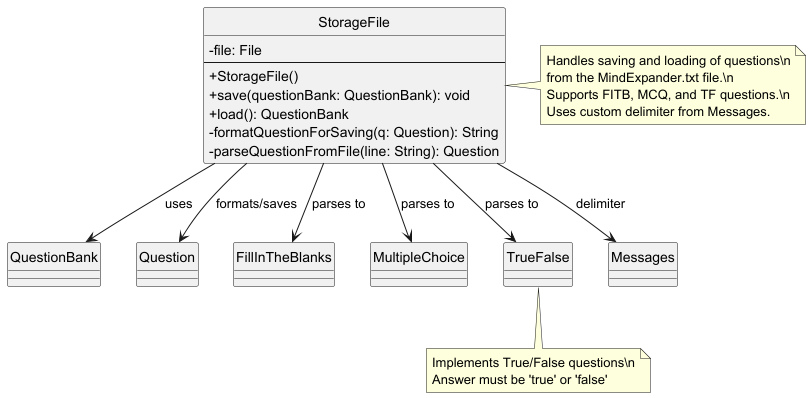

The diagram above was rendered by PlantUML. Its source (embedded in the PNG):
@startuml StorageFile Diagram
hide circle
skinparam classAttributeIconSize 0

class StorageFile {
  - file: File
  --
  + StorageFile()
  + save(questionBank: QuestionBank): void
  + load(): QuestionBank
  - formatQuestionForSaving(q: Question): String
  - parseQuestionFromFile(line: String): Question
}

class QuestionBank
class Question
class FillInTheBlanks
class MultipleChoice
class TrueFalse
class Messages

StorageFile --> QuestionBank : uses
StorageFile --> Question : formats/saves
StorageFile --> FillInTheBlanks : parses to
StorageFile --> MultipleChoice : parses to
StorageFile --> TrueFalse : parses to
StorageFile --> Messages : delimiter

note right of StorageFile
  Handles saving and loading of questions\n
  from the MindExpander.txt file.\n
  Supports FITB, MCQ, and TF questions.\n
  Uses custom delimiter from Messages.
end note

note bottom of TrueFalse
  Implements True/False questions\n
  Answer must be 'true' or 'false'
end note

@enduml